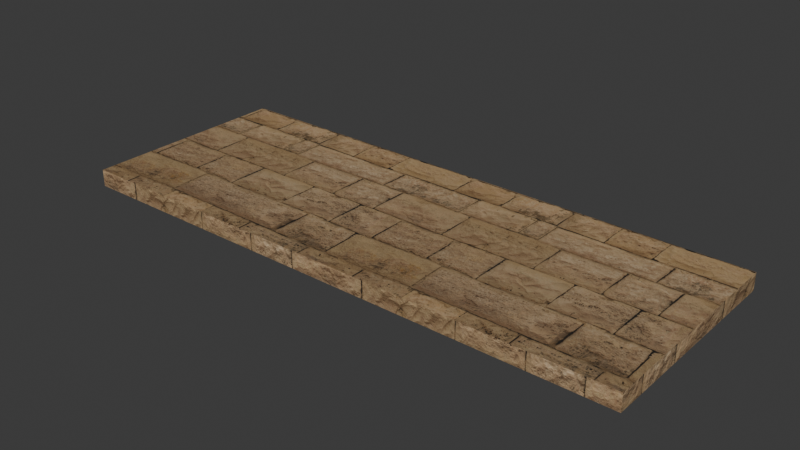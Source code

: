 # Source: bz03_b_gate_cap_west.blend  (saved by Blender 5.2.44; exported with 4.5.12 LTS)
import bpy
from mathutils import Matrix  # noqa: F401  (used for matrix-valued properties, if any)

bpy.ops.wm.read_factory_settings(use_empty=True)
scene = bpy.context.scene
scene.name = 'Scene'

# ---- collections
col_collection = bpy.data.collections.new('Collection'); scene.collection.children.link(col_collection)

# ---- images (referenced by path relative to the original .blend; pixels are not part of the script)
import os
ASSET_DIR = os.environ.get("B2B_ASSET_DIR", "")  # directory of the original .blend (textures are referenced by path, not embedded)
HERE = os.path.dirname(os.path.abspath(__file__))  # packed textures are extracted next to this script under _unpacked/

def load_image(name, relpath, width, height, colorspace="sRGB"):
    """Load a texture the original file referenced (path relative to the .blend, or extracted next to this script)."""
    p = next((c for c in (os.path.join(HERE, relpath), os.path.join(ASSET_DIR, relpath)) if relpath and os.path.exists(c)), "")
    if p:
        img = bpy.data.images.load(p, check_existing=True)
        img.name = name
    else:  # same state as the original file: an image datablock whose file is absent (Cycles renders it pink)
        img = bpy.data.images.new(name, width, height)
        img.source = "FILE"
        img.filepath = "//" + (relpath or name)
    img.colorspace_settings.name = colorspace
    return img
img_sandstone_blocks_05_diff_1k_jpg = load_image('sandstone_blocks_05_diff_1k.jpg', '_unpacked/sandstone_blocks_05_diff_1k.28f8aecd.jpg', 1024, 1024, 'sRGB')
img_sandstone_blocks_05_arm_1k_jpg = load_image('sandstone_blocks_05_arm_1k.jpg', '_unpacked/sandstone_blocks_05_arm_1k.a535a2ba.jpg', 1024, 1024, 'Non-Color')
img_sandstone_blocks_05_nor_gl_1k_jpg = load_image('sandstone_blocks_05_nor_gl_1k.jpg', '_unpacked/sandstone_blocks_05_nor_gl_1k.8751b294.jpg', 1024, 1024, 'Non-Color')

# ---- materials (node trees are filled in below, after node groups)
mat_ph_bz04_stone_trim_sandstone_001 = bpy.data.materials.new('ph_bz04_stone_trim_sandstone.001')

# ---- node groups
ng_gltf_material_output = bpy.data.node_groups.new('glTF Material Output', 'ShaderNodeTree')
_s = ng_gltf_material_output.interface.new_socket(name='Occlusion', in_out='INPUT', socket_type='NodeSocketFloat')
_N = ng_gltf_material_output.nodes; _L = ng_gltf_material_output.links
n0 = _N.new('NodeGroupInput'); n0.name = 'Group Input'; n0.location = (0, 0)

# ---- material node trees
mat_ph_bz04_stone_trim_sandstone_001.use_nodes = True; mat_ph_bz04_stone_trim_sandstone_001.node_tree.nodes.clear()
_N = mat_ph_bz04_stone_trim_sandstone_001.node_tree.nodes; _L = mat_ph_bz04_stone_trim_sandstone_001.node_tree.links
n0 = _N.new('ShaderNodeBsdfPrincipled'); n0.name = 'Principled BSDF'; n0.location = (-200, 100)
n0.inputs[10].default_value = 0.005
n1 = _N.new('ShaderNodeOutputMaterial'); n1.name = 'Material Output'; n1.location = (200, 100)
n2 = _N.new('ShaderNodeTexImage'); n2.name = 'Image Texture'; n2.location = (-700, 300)
n2.image = img_sandstone_blocks_05_diff_1k_jpg
n3 = _N.new('ShaderNodeMix'); n3.name = 'Mix'; n3.location = (-350, 300)
n3.data_type = 'RGBA'
n3.blend_type = 'MULTIPLY'
n3.inputs[0].default_value = 1.0
n3.inputs[7].default_value = (0.6939, 0.5841, 0.4233, 1.0)
n4 = _N.new('ShaderNodeTexImage'); n4.name = 'Image Texture.001'; n4.location = (-700, -50)
n4.image = img_sandstone_blocks_05_arm_1k_jpg
n5 = _N.new('ShaderNodeSeparateColor'); n5.name = 'Separate Color'; n5.location = (-350, -50)
n6 = _N.new('ShaderNodeMath'); n6.name = 'Math'; n6.location = (0, 0)
n6.operation = 'MULTIPLY'
n6.inputs[1].default_value = 0.94
n7 = _N.new('ShaderNodeGroup'); n7.name = 'Group'; n7.location = (0, -250)
n7.node_tree = ng_gltf_material_output
n8 = _N.new('ShaderNodeTexImage'); n8.name = 'Image Texture.002'; n8.location = (-700, -400)
n8.image = img_sandstone_blocks_05_nor_gl_1k_jpg
n9 = _N.new('ShaderNodeNormalMap'); n9.name = 'Normal Map'; n9.location = (-350, -400)
n9.width = 160
n9.inputs[0].default_value = 0.32
_L.new(n0.outputs[0], n1.inputs[0])
_L.new(n2.outputs[0], n3.inputs[6])
_L.new(n3.outputs[2], n0.inputs[0])
_L.new(n4.outputs[0], n5.inputs[0])
_L.new(n5.outputs[1], n6.inputs[0])
_L.new(n6.outputs[0], n0.inputs[2])
_L.new(n5.outputs[2], n0.inputs[1])
_L.new(n5.outputs[0], n7.inputs[0])
_L.new(n8.outputs[0], n9.inputs[1])
_L.new(n9.outputs[0], n0.inputs[5])
n1.is_active_output = True

# ---- world
world_world = bpy.data.worlds.new('World'); scene.world = world_world
world_world.use_nodes = True; world_world.node_tree.nodes.clear()
_N = world_world.node_tree.nodes; _L = world_world.node_tree.links
n0 = _N.new('ShaderNodeOutputWorld'); n0.name = 'World Output'; n0.location = (200, 100)
n1 = _N.new('ShaderNodeBackground'); n1.name = 'Background'; n1.location = (-200, 100)
n1.inputs[0].default_value = (0.05088, 0.05088, 0.05088, 1.0)
_L.new(n1.outputs[0], n0.inputs[0])
n0.is_active_output = True
world_world.color = (0.05088, 0.05088, 0.05088)
world_world.sun_shadow_jitter_overblur = 0.0

# ---- meshes
me_bz03_b_gate_cap_west = bpy.data.meshes.new('bz03_b_gate_cap_west')
me_bz03_b_gate_cap_west.from_pydata([(-2.0, 0.75, 0.0), (2.0, 0.75, 0.0), (2.0, -0.75, 0.0), (-2.0, -0.75, 0.0), (-2.0, 0.75, 0.12), (2.0, 0.75, 0.12), (2.0, -0.75, 0.12), (-2.0, -0.75, 0.12)], [], [(1, 2, 3, 0), (7, 6, 5, 4), (4, 5, 1, 0), (5, 6, 2, 1), (6, 7, 3, 2), (7, 4, 0, 3)])
_uv = me_bz03_b_gate_cap_west.uv_layers.new(name='UVMap')
_uv.uv.foreach_set('vector', [1.0, 0.375, 1.0, -0.375, -1.0, -0.375, -1.0, 0.375, -1.0, -0.375, 1.0, -0.375, 1.0, 0.375, -1.0, 0.375, -1.0, 0.06, 1.0, 0.06, 1.0, 0.0, -1.0, 0.0, 0.375, 0.06, -0.375, 0.06, -0.375, 0.0, 0.375, 0.0, 1.0, 0.06, -1.0, 0.06, -1.0, 0.0, 1.0, 0.0, -0.375, 0.06, 0.375, 0.06, 0.375, 0.0, -0.375, 0.0])
_ca = me_bz03_b_gate_cap_west.color_attributes.new('COLOR_0', 'FLOAT_COLOR', 'POINT')
_ca.data.foreach_set('color', [1.0, 1.0, 1.0, 1.0, 1.0, 1.0, 1.0, 1.0, 1.0, 1.0, 1.0, 1.0, 1.0, 1.0, 1.0, 1.0, 1.0, 1.0, 1.0, 1.0, 1.0, 1.0, 1.0, 1.0, 1.0, 1.0, 1.0, 1.0, 1.0, 1.0, 1.0, 1.0])
me_bz03_b_gate_cap_west.materials.append(mat_ph_bz04_stone_trim_sandstone_001)
me_bz03_b_gate_cap_west.update()

# ---- objects
ob_bz03_b_gate_cap_west = bpy.data.objects.new('bz03_b_gate_cap_west', me_bz03_b_gate_cap_west)

# ---- transforms, parenting, visibility, modifiers, constraints
ob_bz03_b_gate_cap_west.location = (0.0, 0.0, 0.0)

# ---- collection membership
col_collection.objects.link(ob_bz03_b_gate_cap_west)

# ---- scene / render settings (as saved in the file)
scene.frame_start = 1; scene.frame_end = 250; scene.frame_set(1)
scene.render.engine = 'BLENDER_EEVEE_NEXT'
scene.render.bake_bias = 0.0
scene.render.bake_samples = 0
scene.render.compositor_device = 'GPU'
scene.eevee.use_volume_custom_range = False
scene.eevee.fast_gi_thickness_near = 0.1
scene.eevee.fast_gi_thickness_far = 0.0
scene.eevee.ray_tracing_options.screen_trace_thickness = 0.1
bpy.context.view_layer.update()

# ---- added for rendering (the .blend has no active camera and no usable light): camera, sun
cam_auto = bpy.data.cameras.new('AutoCamera')
cam_auto.lens = 50.0
cam_auto.sensor_width = 36.0
cam_auto.clip_end = 1000.0
ob_auto_camera = bpy.data.objects.new('AutoCamera', cam_auto)
scene.collection.objects.link(ob_auto_camera)
ob_auto_camera.location = (3.95412, -4.74494, 3.2233)
ob_auto_camera.rotation_euler = (1.09748, -7.21219e-08, 0.694738)
scene.camera = ob_auto_camera
light_auto_sun = bpy.data.lights.new('AutoSun', 'SUN')
light_auto_sun.energy = 3.0
light_auto_sun.angle = 0.0523599
ob_auto_sun = bpy.data.objects.new('AutoSun', light_auto_sun)
scene.collection.objects.link(ob_auto_sun)
ob_auto_sun.rotation_euler = (0.872665, 0.174533, 0.523599)
bpy.context.view_layer.update()
